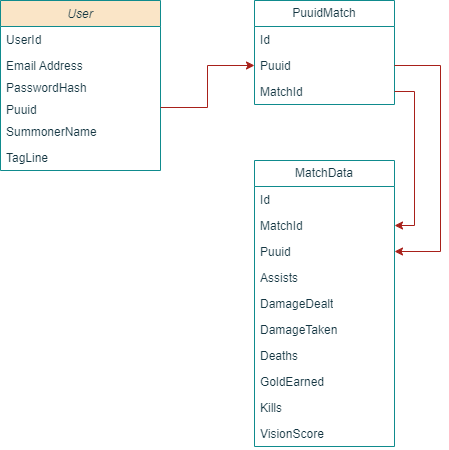

The diagram above was exported from draw.io. Its source (the exported page's mxGraphModel, read from the mxfile embedded in the PNG):
<mxGraphModel dx="780" dy="496" grid="1" gridSize="10" guides="1" tooltips="1" connect="1" arrows="1" fold="1" page="1" pageScale="1" pageWidth="827" pageHeight="1169" math="0" shadow="0">
  <root>
    <mxCell id="WIyWlLk6GJQsqaUBKTNV-0" />
    <mxCell id="WIyWlLk6GJQsqaUBKTNV-1" parent="WIyWlLk6GJQsqaUBKTNV-0" />
    <mxCell id="zkfFHV4jXpPFQw0GAbJ--0" value="User" style="swimlane;fontStyle=2;align=center;verticalAlign=top;childLayout=stackLayout;horizontal=1;startSize=26;horizontalStack=0;resizeParent=1;resizeLast=0;collapsible=1;marginBottom=0;rounded=0;shadow=0;strokeWidth=1;labelBackgroundColor=none;fillColor=#FAE5C7;strokeColor=#0F8B8D;fontColor=#143642;" parent="WIyWlLk6GJQsqaUBKTNV-1" vertex="1">
      <mxGeometry x="160" y="80" width="160" height="170" as="geometry">
        <mxRectangle x="230" y="140" width="160" height="26" as="alternateBounds" />
      </mxGeometry>
    </mxCell>
    <mxCell id="hak3TevOIR2K7441Awrj-5" value="UserId" style="text;align=left;verticalAlign=top;spacingLeft=4;spacingRight=4;overflow=hidden;rotatable=0;points=[[0,0.5],[1,0.5]];portConstraint=eastwest;labelBackgroundColor=none;fontColor=#143642;" parent="zkfFHV4jXpPFQw0GAbJ--0" vertex="1">
      <mxGeometry y="26" width="160" height="26" as="geometry" />
    </mxCell>
    <mxCell id="zkfFHV4jXpPFQw0GAbJ--3" value="Email Address" style="text;align=left;verticalAlign=top;spacingLeft=4;spacingRight=4;overflow=hidden;rotatable=0;points=[[0,0.5],[1,0.5]];portConstraint=eastwest;rounded=0;shadow=0;html=0;labelBackgroundColor=none;fontColor=#143642;" parent="zkfFHV4jXpPFQw0GAbJ--0" vertex="1">
      <mxGeometry y="52" width="160" height="22" as="geometry" />
    </mxCell>
    <mxCell id="hak3TevOIR2K7441Awrj-6" value="PasswordHash" style="text;align=left;verticalAlign=top;spacingLeft=4;spacingRight=4;overflow=hidden;rotatable=0;points=[[0,0.5],[1,0.5]];portConstraint=eastwest;rounded=0;shadow=0;html=0;labelBackgroundColor=none;fontColor=#143642;" parent="zkfFHV4jXpPFQw0GAbJ--0" vertex="1">
      <mxGeometry y="74" width="160" height="22" as="geometry" />
    </mxCell>
    <mxCell id="hak3TevOIR2K7441Awrj-7" value="Puuid" style="text;align=left;verticalAlign=top;spacingLeft=4;spacingRight=4;overflow=hidden;rotatable=0;points=[[0,0.5],[1,0.5]];portConstraint=eastwest;rounded=0;shadow=0;html=0;labelBackgroundColor=none;fontColor=#143642;" parent="zkfFHV4jXpPFQw0GAbJ--0" vertex="1">
      <mxGeometry y="96" width="160" height="22" as="geometry" />
    </mxCell>
    <mxCell id="zkfFHV4jXpPFQw0GAbJ--1" value="SummonerName" style="text;align=left;verticalAlign=top;spacingLeft=4;spacingRight=4;overflow=hidden;rotatable=0;points=[[0,0.5],[1,0.5]];portConstraint=eastwest;labelBackgroundColor=none;fontColor=#143642;" parent="zkfFHV4jXpPFQw0GAbJ--0" vertex="1">
      <mxGeometry y="118" width="160" height="26" as="geometry" />
    </mxCell>
    <mxCell id="zkfFHV4jXpPFQw0GAbJ--2" value="TagLine" style="text;align=left;verticalAlign=top;spacingLeft=4;spacingRight=4;overflow=hidden;rotatable=0;points=[[0,0.5],[1,0.5]];portConstraint=eastwest;rounded=0;shadow=0;html=0;labelBackgroundColor=none;fontColor=#143642;" parent="zkfFHV4jXpPFQw0GAbJ--0" vertex="1">
      <mxGeometry y="144" width="160" height="26" as="geometry" />
    </mxCell>
    <mxCell id="hak3TevOIR2K7441Awrj-8" value="PuuidMatch" style="swimlane;fontStyle=0;childLayout=stackLayout;horizontal=1;startSize=26;fillColor=none;horizontalStack=0;resizeParent=1;resizeParentMax=0;resizeLast=0;collapsible=1;marginBottom=0;whiteSpace=wrap;html=1;labelBackgroundColor=none;strokeColor=#0F8B8D;fontColor=#143642;" parent="WIyWlLk6GJQsqaUBKTNV-1" vertex="1">
      <mxGeometry x="414" y="80" width="140" height="104" as="geometry" />
    </mxCell>
    <mxCell id="hak3TevOIR2K7441Awrj-9" value="Id" style="text;strokeColor=none;fillColor=none;align=left;verticalAlign=top;spacingLeft=4;spacingRight=4;overflow=hidden;rotatable=0;points=[[0,0.5],[1,0.5]];portConstraint=eastwest;whiteSpace=wrap;html=1;labelBackgroundColor=none;fontColor=#143642;" parent="hak3TevOIR2K7441Awrj-8" vertex="1">
      <mxGeometry y="26" width="140" height="26" as="geometry" />
    </mxCell>
    <mxCell id="hak3TevOIR2K7441Awrj-11" value="Puuid" style="text;strokeColor=none;fillColor=none;align=left;verticalAlign=top;spacingLeft=4;spacingRight=4;overflow=hidden;rotatable=0;points=[[0,0.5],[1,0.5]];portConstraint=eastwest;whiteSpace=wrap;html=1;labelBackgroundColor=none;fontColor=#143642;" parent="hak3TevOIR2K7441Awrj-8" vertex="1">
      <mxGeometry y="52" width="140" height="26" as="geometry" />
    </mxCell>
    <mxCell id="hak3TevOIR2K7441Awrj-10" value="MatchId" style="text;strokeColor=none;fillColor=none;align=left;verticalAlign=top;spacingLeft=4;spacingRight=4;overflow=hidden;rotatable=0;points=[[0,0.5],[1,0.5]];portConstraint=eastwest;whiteSpace=wrap;html=1;labelBackgroundColor=none;fontColor=#143642;" parent="hak3TevOIR2K7441Awrj-8" vertex="1">
      <mxGeometry y="78" width="140" height="26" as="geometry" />
    </mxCell>
    <mxCell id="hak3TevOIR2K7441Awrj-12" style="edgeStyle=orthogonalEdgeStyle;rounded=0;orthogonalLoop=1;jettySize=auto;html=1;exitX=1;exitY=0.5;exitDx=0;exitDy=0;entryX=0;entryY=0.5;entryDx=0;entryDy=0;labelBackgroundColor=none;fontColor=default;strokeColor=#A8201A;" parent="WIyWlLk6GJQsqaUBKTNV-1" source="hak3TevOIR2K7441Awrj-7" target="hak3TevOIR2K7441Awrj-11" edge="1">
      <mxGeometry relative="1" as="geometry" />
    </mxCell>
    <mxCell id="hak3TevOIR2K7441Awrj-13" value="MatchData" style="swimlane;fontStyle=0;childLayout=stackLayout;horizontal=1;startSize=26;fillColor=none;horizontalStack=0;resizeParent=1;resizeParentMax=0;resizeLast=0;collapsible=1;marginBottom=0;whiteSpace=wrap;html=1;labelBackgroundColor=none;strokeColor=#0F8B8D;fontColor=#143642;" parent="WIyWlLk6GJQsqaUBKTNV-1" vertex="1">
      <mxGeometry x="414" y="240" width="140" height="286" as="geometry" />
    </mxCell>
    <mxCell id="hak3TevOIR2K7441Awrj-14" value="Id" style="text;strokeColor=none;fillColor=none;align=left;verticalAlign=top;spacingLeft=4;spacingRight=4;overflow=hidden;rotatable=0;points=[[0,0.5],[1,0.5]];portConstraint=eastwest;whiteSpace=wrap;html=1;labelBackgroundColor=none;fontColor=#143642;" parent="hak3TevOIR2K7441Awrj-13" vertex="1">
      <mxGeometry y="26" width="140" height="26" as="geometry" />
    </mxCell>
    <mxCell id="hak3TevOIR2K7441Awrj-15" value="MatchId" style="text;strokeColor=none;fillColor=none;align=left;verticalAlign=top;spacingLeft=4;spacingRight=4;overflow=hidden;rotatable=0;points=[[0,0.5],[1,0.5]];portConstraint=eastwest;whiteSpace=wrap;html=1;labelBackgroundColor=none;fontColor=#143642;" parent="hak3TevOIR2K7441Awrj-13" vertex="1">
      <mxGeometry y="52" width="140" height="26" as="geometry" />
    </mxCell>
    <mxCell id="hak3TevOIR2K7441Awrj-16" value="Puuid" style="text;strokeColor=none;fillColor=none;align=left;verticalAlign=top;spacingLeft=4;spacingRight=4;overflow=hidden;rotatable=0;points=[[0,0.5],[1,0.5]];portConstraint=eastwest;whiteSpace=wrap;html=1;labelBackgroundColor=none;fontColor=#143642;" parent="hak3TevOIR2K7441Awrj-13" vertex="1">
      <mxGeometry y="78" width="140" height="26" as="geometry" />
    </mxCell>
    <mxCell id="hak3TevOIR2K7441Awrj-17" value="Assists" style="text;strokeColor=none;fillColor=none;align=left;verticalAlign=top;spacingLeft=4;spacingRight=4;overflow=hidden;rotatable=0;points=[[0,0.5],[1,0.5]];portConstraint=eastwest;whiteSpace=wrap;html=1;labelBackgroundColor=none;fontColor=#143642;" parent="hak3TevOIR2K7441Awrj-13" vertex="1">
      <mxGeometry y="104" width="140" height="26" as="geometry" />
    </mxCell>
    <mxCell id="hak3TevOIR2K7441Awrj-18" value="DamageDealt" style="text;strokeColor=none;fillColor=none;align=left;verticalAlign=top;spacingLeft=4;spacingRight=4;overflow=hidden;rotatable=0;points=[[0,0.5],[1,0.5]];portConstraint=eastwest;whiteSpace=wrap;html=1;labelBackgroundColor=none;fontColor=#143642;" parent="hak3TevOIR2K7441Awrj-13" vertex="1">
      <mxGeometry y="130" width="140" height="26" as="geometry" />
    </mxCell>
    <mxCell id="hak3TevOIR2K7441Awrj-19" value="DamageTaken" style="text;strokeColor=none;fillColor=none;align=left;verticalAlign=top;spacingLeft=4;spacingRight=4;overflow=hidden;rotatable=0;points=[[0,0.5],[1,0.5]];portConstraint=eastwest;whiteSpace=wrap;html=1;labelBackgroundColor=none;fontColor=#143642;" parent="hak3TevOIR2K7441Awrj-13" vertex="1">
      <mxGeometry y="156" width="140" height="26" as="geometry" />
    </mxCell>
    <mxCell id="hak3TevOIR2K7441Awrj-20" value="Deaths" style="text;strokeColor=none;fillColor=none;align=left;verticalAlign=top;spacingLeft=4;spacingRight=4;overflow=hidden;rotatable=0;points=[[0,0.5],[1,0.5]];portConstraint=eastwest;whiteSpace=wrap;html=1;labelBackgroundColor=none;fontColor=#143642;" parent="hak3TevOIR2K7441Awrj-13" vertex="1">
      <mxGeometry y="182" width="140" height="26" as="geometry" />
    </mxCell>
    <mxCell id="hak3TevOIR2K7441Awrj-21" value="GoldEarned" style="text;strokeColor=none;fillColor=none;align=left;verticalAlign=top;spacingLeft=4;spacingRight=4;overflow=hidden;rotatable=0;points=[[0,0.5],[1,0.5]];portConstraint=eastwest;whiteSpace=wrap;html=1;labelBackgroundColor=none;fontColor=#143642;" parent="hak3TevOIR2K7441Awrj-13" vertex="1">
      <mxGeometry y="208" width="140" height="26" as="geometry" />
    </mxCell>
    <mxCell id="hak3TevOIR2K7441Awrj-22" value="Kills" style="text;strokeColor=none;fillColor=none;align=left;verticalAlign=top;spacingLeft=4;spacingRight=4;overflow=hidden;rotatable=0;points=[[0,0.5],[1,0.5]];portConstraint=eastwest;whiteSpace=wrap;html=1;labelBackgroundColor=none;fontColor=#143642;" parent="hak3TevOIR2K7441Awrj-13" vertex="1">
      <mxGeometry y="234" width="140" height="26" as="geometry" />
    </mxCell>
    <mxCell id="hak3TevOIR2K7441Awrj-23" value="VisionScore" style="text;strokeColor=none;fillColor=none;align=left;verticalAlign=top;spacingLeft=4;spacingRight=4;overflow=hidden;rotatable=0;points=[[0,0.5],[1,0.5]];portConstraint=eastwest;whiteSpace=wrap;html=1;labelBackgroundColor=none;fontColor=#143642;" parent="hak3TevOIR2K7441Awrj-13" vertex="1">
      <mxGeometry y="260" width="140" height="26" as="geometry" />
    </mxCell>
    <mxCell id="hak3TevOIR2K7441Awrj-28" style="edgeStyle=orthogonalEdgeStyle;rounded=0;orthogonalLoop=1;jettySize=auto;html=1;exitX=1;exitY=0.5;exitDx=0;exitDy=0;entryX=1;entryY=0.5;entryDx=0;entryDy=0;labelBackgroundColor=none;fontColor=default;strokeColor=#A8201A;" parent="WIyWlLk6GJQsqaUBKTNV-1" source="hak3TevOIR2K7441Awrj-10" target="hak3TevOIR2K7441Awrj-15" edge="1">
      <mxGeometry relative="1" as="geometry" />
    </mxCell>
    <mxCell id="hak3TevOIR2K7441Awrj-29" style="edgeStyle=orthogonalEdgeStyle;rounded=0;orthogonalLoop=1;jettySize=auto;html=1;exitX=1;exitY=0.5;exitDx=0;exitDy=0;entryX=1;entryY=0.5;entryDx=0;entryDy=0;labelBackgroundColor=none;fontColor=default;strokeColor=#A8201A;" parent="WIyWlLk6GJQsqaUBKTNV-1" source="hak3TevOIR2K7441Awrj-11" target="hak3TevOIR2K7441Awrj-16" edge="1">
      <mxGeometry relative="1" as="geometry">
        <Array as="points">
          <mxPoint x="600" y="145" />
          <mxPoint x="600" y="331" />
        </Array>
      </mxGeometry>
    </mxCell>
  </root>
</mxGraphModel>